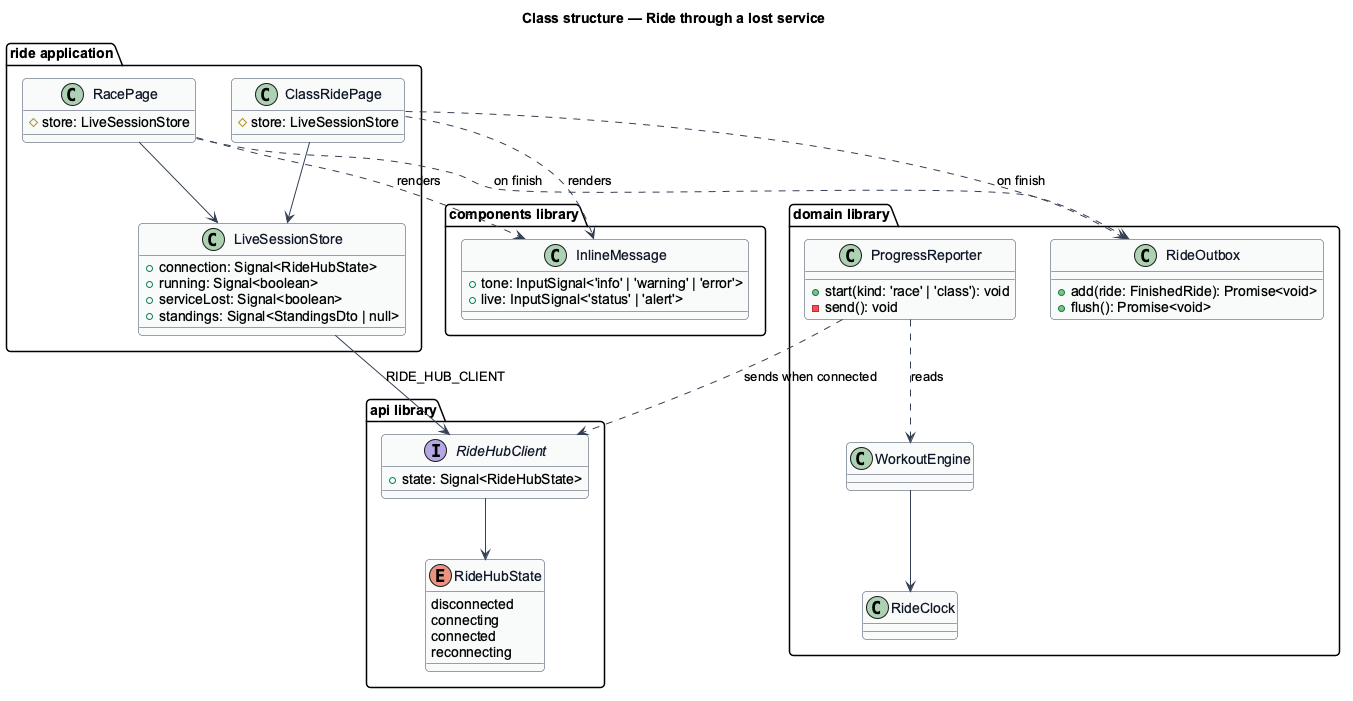

The diagram above was rendered by PlantUML. Its source (embedded in the PNG):
@startuml
' --- shared skin header ---
skinparam backgroundColor #FFFFFF
skinparam shadowing false
skinparam roundcorner 8
skinparam defaultFontName Arial
skinparam ArrowColor #344054
skinparam class {
  BorderColor #344054
  FontColor #101828
  BackgroundColor #F9FAFB
}
set separator none
' --------------------------
title Class structure — Ride through a lost service

package "ride application" {
  class LiveSessionStore {
    +connection: Signal<RideHubState>
    +running: Signal<boolean>
    +serviceLost: Signal<boolean>
    +standings: Signal<StandingsDto | null>
  }
  class RacePage {
    #store: LiveSessionStore
  }
  class ClassRidePage {
    #store: LiveSessionStore
  }
}
package "components library" {
  class InlineMessage {
    +tone: InputSignal<'info' | 'warning' | 'error'>
    +live: InputSignal<'status' | 'alert'>
  }
}
package "domain library" {
  class ProgressReporter {
    +start(kind: 'race' | 'class'): void
    -send(): void
  }
  class RideOutbox {
    +add(ride: FinishedRide): Promise<void>
    +flush(): Promise<void>
  }
  class WorkoutEngine
  class RideClock
}
package "api library" {
  interface RideHubClient {
    +state: Signal<RideHubState>
  }
  enum RideHubState {
    disconnected
    connecting
    connected
    reconnecting
  }
}

LiveSessionStore --> RideHubClient : RIDE_HUB_CLIENT
RideHubClient --> RideHubState
RacePage --> LiveSessionStore
ClassRidePage --> LiveSessionStore
RacePage ..> InlineMessage : renders
ClassRidePage ..> InlineMessage : renders
ProgressReporter ..> RideHubClient : sends when connected
ProgressReporter ..> WorkoutEngine : reads
RacePage ..> RideOutbox : on finish
ClassRidePage ..> RideOutbox : on finish
WorkoutEngine --> RideClock
@enduml